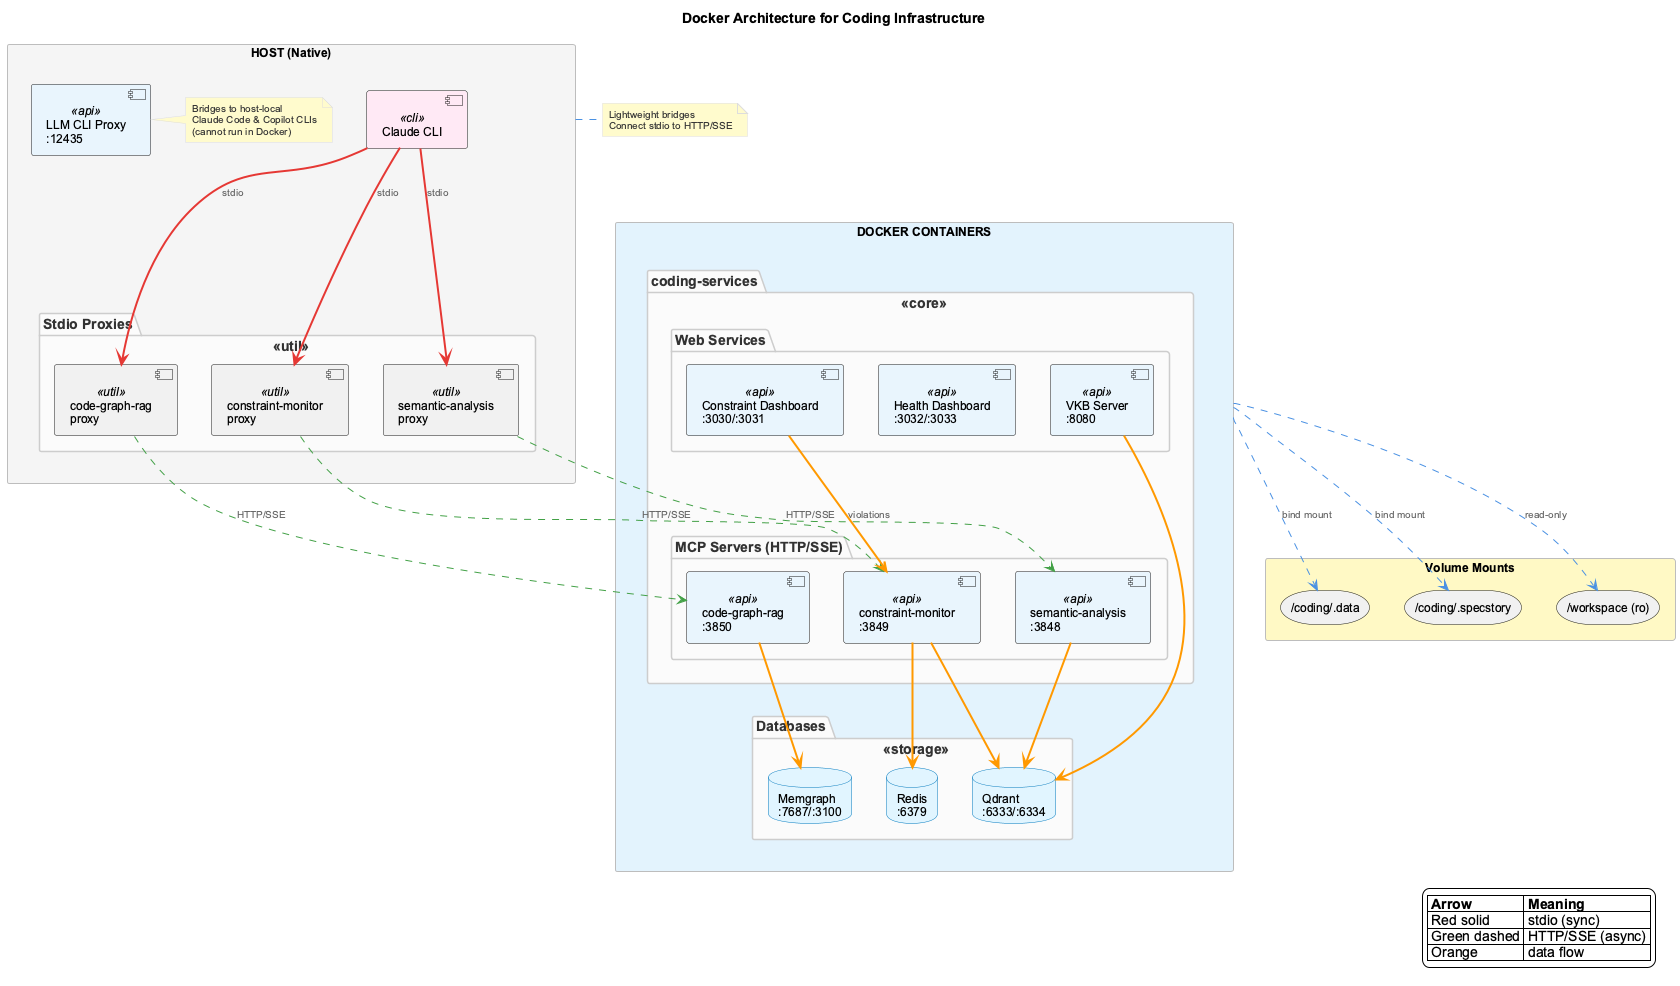

The diagram above was rendered by PlantUML. Its source (embedded in the PNG):
@startuml docker-architecture
!include _standard-style.puml

title Docker Architecture for Coding Infrastructure
top to bottom direction

' ============================================
' HOST SYSTEM
' ============================================
rectangle "HOST (Native)" as host #F5F5F5 {
    component "Claude CLI" as claude <<cli>>

    package "Stdio Proxies" <<util>> {
        component "semantic-analysis\nproxy" as sa_proxy <<util>>
        component "constraint-monitor\nproxy" as cm_proxy <<util>>
        component "code-graph-rag\nproxy" as cgr_proxy <<util>>
    }

    component "LLM CLI Proxy\n:12435" <<api>> as llm_proxy

    note right of llm_proxy
      Bridges to host-local
      Claude Code & Copilot CLIs
      (cannot run in Docker)
    end note
}

note right of host
  Lightweight bridges
  Connect stdio to HTTP/SSE
end note

' ============================================
' DOCKER CONTAINERS
' ============================================
rectangle "DOCKER CONTAINERS" as docker #E3F2FD {

    package "coding-services" <<core>> {
        package "MCP Servers (HTTP/SSE)" {
            component "semantic-analysis\n:3848" as sa_sse <<api>>
            component "constraint-monitor\n:3849" as cm_sse <<api>>
            component "code-graph-rag\n:3850" as cgr_sse <<api>>
        }

        package "Web Services" {
            component "VKB Server\n:8080" as vkb <<api>>
            component "Health Dashboard\n:3032/:3033" as health <<api>>
            component "Constraint Dashboard\n:3030/:3031" as cdash <<api>>
        }
    }

    package "Databases" <<storage>> {
        database "Qdrant\n:6333/:6334" as qdrant
        database "Redis\n:6379" as redis
        database "Memgraph\n:7687/:3100" as memgraph
    }
}

' ============================================
' VOLUME MOUNTS
' ============================================
rectangle "Volume Mounts" as volumes #FFF9C4 {
    storage "/coding/.data" as data_vol
    storage "/coding/.specstory" as specstory_vol
    storage "/workspace (ro)" as workspace_vol
}

' ============================================
' CONNECTIONS
' ============================================

' Claude to Proxies (stdio)
claude SYNC_LINE sa_proxy : stdio
claude SYNC_LINE cm_proxy : stdio
claude SYNC_LINE cgr_proxy : stdio

' Proxies to SSE Servers (HTTP)
sa_proxy ASYNC_LINE sa_sse : HTTP/SSE
cm_proxy ASYNC_LINE cm_sse : HTTP/SSE
cgr_proxy ASYNC_LINE cgr_sse : HTTP/SSE

' MCP Servers to Databases
sa_sse DATA_LINE qdrant
cm_sse DATA_LINE qdrant
cm_sse DATA_LINE redis
cgr_sse DATA_LINE memgraph

' Web Services to Databases
vkb DATA_LINE qdrant
cdash DATA_LINE cm_sse : "violations"

' Volume Connections
docker ..> data_vol : bind mount
docker ..> specstory_vol : bind mount
docker ..> workspace_vol : read-only

' ============================================
' LEGEND
' ============================================
legend right
    |= Arrow |= Meaning |
    | Red solid | stdio (sync) |
    | Green dashed | HTTP/SSE (async) |
    | Orange | data flow |
endlegend

@enduml